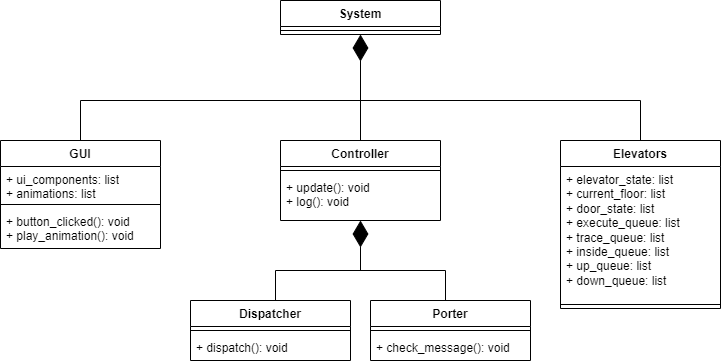

The diagram above was exported from draw.io. Its source (the exported page's mxGraphModel, read from the mxfile embedded in the PNG):
<mxGraphModel dx="1034" dy="557" grid="1" gridSize="10" guides="1" tooltips="1" connect="1" arrows="1" fold="1" page="1" pageScale="1" pageWidth="827" pageHeight="1169" math="0" shadow="0">
  <root>
    <mxCell id="WIyWlLk6GJQsqaUBKTNV-0" />
    <mxCell id="WIyWlLk6GJQsqaUBKTNV-1" parent="WIyWlLk6GJQsqaUBKTNV-0" />
    <mxCell id="3ywdExmI_VUtEHTgYsxX-0" value="System" style="swimlane;fontStyle=1;align=center;verticalAlign=top;childLayout=stackLayout;horizontal=1;startSize=26;horizontalStack=0;resizeParent=1;resizeParentMax=0;resizeLast=0;collapsible=1;marginBottom=0;whiteSpace=wrap;html=1;" parent="WIyWlLk6GJQsqaUBKTNV-1" vertex="1">
      <mxGeometry x="320" y="80" width="160" height="34" as="geometry" />
    </mxCell>
    <mxCell id="3ywdExmI_VUtEHTgYsxX-2" value="" style="line;strokeWidth=1;fillColor=none;align=left;verticalAlign=middle;spacingTop=-1;spacingLeft=3;spacingRight=3;rotatable=0;labelPosition=right;points=[];portConstraint=eastwest;strokeColor=inherit;" parent="3ywdExmI_VUtEHTgYsxX-0" vertex="1">
      <mxGeometry y="26" width="160" height="8" as="geometry" />
    </mxCell>
    <mxCell id="3ywdExmI_VUtEHTgYsxX-8" value="Controller" style="swimlane;fontStyle=1;align=center;verticalAlign=top;childLayout=stackLayout;horizontal=1;startSize=26;horizontalStack=0;resizeParent=1;resizeParentMax=0;resizeLast=0;collapsible=1;marginBottom=0;whiteSpace=wrap;html=1;" parent="WIyWlLk6GJQsqaUBKTNV-1" vertex="1">
      <mxGeometry x="320" y="220" width="160" height="80" as="geometry" />
    </mxCell>
    <mxCell id="3ywdExmI_VUtEHTgYsxX-10" value="" style="line;strokeWidth=1;fillColor=none;align=left;verticalAlign=middle;spacingTop=-1;spacingLeft=3;spacingRight=3;rotatable=0;labelPosition=right;points=[];portConstraint=eastwest;strokeColor=inherit;" parent="3ywdExmI_VUtEHTgYsxX-8" vertex="1">
      <mxGeometry y="26" width="160" height="8" as="geometry" />
    </mxCell>
    <mxCell id="3ywdExmI_VUtEHTgYsxX-11" value="+ update(): void&lt;div&gt;+ log(): void&lt;/div&gt;" style="text;strokeColor=none;fillColor=none;align=left;verticalAlign=top;spacingLeft=4;spacingRight=4;overflow=hidden;rotatable=0;points=[[0,0.5],[1,0.5]];portConstraint=eastwest;whiteSpace=wrap;html=1;" parent="3ywdExmI_VUtEHTgYsxX-8" vertex="1">
      <mxGeometry y="34" width="160" height="46" as="geometry" />
    </mxCell>
    <mxCell id="3ywdExmI_VUtEHTgYsxX-12" value="" style="endArrow=diamondThin;endFill=1;endSize=24;html=1;rounded=0;entryX=0.5;entryY=1;entryDx=0;entryDy=0;exitX=0.5;exitY=1;exitDx=0;exitDy=0;" parent="WIyWlLk6GJQsqaUBKTNV-1" target="3ywdExmI_VUtEHTgYsxX-0" edge="1" source="3ywdExmI_VUtEHTgYsxX-14">
      <mxGeometry width="160" relative="1" as="geometry">
        <mxPoint x="400" y="160" as="sourcePoint" />
        <mxPoint x="490" y="290" as="targetPoint" />
      </mxGeometry>
    </mxCell>
    <mxCell id="3ywdExmI_VUtEHTgYsxX-14" value="" style="shape=partialRectangle;whiteSpace=wrap;html=1;bottom=1;right=1;left=1;top=0;fillColor=none;routingCenterX=-0.5;rotation=-180;" parent="WIyWlLk6GJQsqaUBKTNV-1" vertex="1">
      <mxGeometry x="120" y="180" width="560" height="40" as="geometry" />
    </mxCell>
    <mxCell id="3ywdExmI_VUtEHTgYsxX-15" value="Porter" style="swimlane;fontStyle=1;align=center;verticalAlign=top;childLayout=stackLayout;horizontal=1;startSize=26;horizontalStack=0;resizeParent=1;resizeParentMax=0;resizeLast=0;collapsible=1;marginBottom=0;whiteSpace=wrap;html=1;" parent="WIyWlLk6GJQsqaUBKTNV-1" vertex="1">
      <mxGeometry x="410" y="380" width="160" height="60" as="geometry" />
    </mxCell>
    <mxCell id="3ywdExmI_VUtEHTgYsxX-17" value="" style="line;strokeWidth=1;fillColor=none;align=left;verticalAlign=middle;spacingTop=-1;spacingLeft=3;spacingRight=3;rotatable=0;labelPosition=right;points=[];portConstraint=eastwest;strokeColor=inherit;" parent="3ywdExmI_VUtEHTgYsxX-15" vertex="1">
      <mxGeometry y="26" width="160" height="8" as="geometry" />
    </mxCell>
    <mxCell id="3ywdExmI_VUtEHTgYsxX-18" value="+ check_message(): void" style="text;strokeColor=none;fillColor=none;align=left;verticalAlign=top;spacingLeft=4;spacingRight=4;overflow=hidden;rotatable=0;points=[[0,0.5],[1,0.5]];portConstraint=eastwest;whiteSpace=wrap;html=1;" parent="3ywdExmI_VUtEHTgYsxX-15" vertex="1">
      <mxGeometry y="34" width="160" height="26" as="geometry" />
    </mxCell>
    <mxCell id="3ywdExmI_VUtEHTgYsxX-19" value="GUI" style="swimlane;fontStyle=1;align=center;verticalAlign=top;childLayout=stackLayout;horizontal=1;startSize=26;horizontalStack=0;resizeParent=1;resizeParentMax=0;resizeLast=0;collapsible=1;marginBottom=0;whiteSpace=wrap;html=1;" parent="WIyWlLk6GJQsqaUBKTNV-1" vertex="1">
      <mxGeometry x="40" y="220" width="160" height="108" as="geometry" />
    </mxCell>
    <mxCell id="3ywdExmI_VUtEHTgYsxX-20" value="+ ui_components: list&lt;div&gt;+ animations: list&lt;/div&gt;" style="text;strokeColor=none;fillColor=none;align=left;verticalAlign=top;spacingLeft=4;spacingRight=4;overflow=hidden;rotatable=0;points=[[0,0.5],[1,0.5]];portConstraint=eastwest;whiteSpace=wrap;html=1;" parent="3ywdExmI_VUtEHTgYsxX-19" vertex="1">
      <mxGeometry y="26" width="160" height="34" as="geometry" />
    </mxCell>
    <mxCell id="3ywdExmI_VUtEHTgYsxX-21" value="" style="line;strokeWidth=1;fillColor=none;align=left;verticalAlign=middle;spacingTop=-1;spacingLeft=3;spacingRight=3;rotatable=0;labelPosition=right;points=[];portConstraint=eastwest;strokeColor=inherit;" parent="3ywdExmI_VUtEHTgYsxX-19" vertex="1">
      <mxGeometry y="60" width="160" height="8" as="geometry" />
    </mxCell>
    <mxCell id="3ywdExmI_VUtEHTgYsxX-22" value="+ button_clicked(): void&lt;div&gt;+ play_animation(): void&lt;/div&gt;" style="text;strokeColor=none;fillColor=none;align=left;verticalAlign=top;spacingLeft=4;spacingRight=4;overflow=hidden;rotatable=0;points=[[0,0.5],[1,0.5]];portConstraint=eastwest;whiteSpace=wrap;html=1;" parent="3ywdExmI_VUtEHTgYsxX-19" vertex="1">
      <mxGeometry y="68" width="160" height="40" as="geometry" />
    </mxCell>
    <mxCell id="3ywdExmI_VUtEHTgYsxX-23" value="Dispatcher" style="swimlane;fontStyle=1;align=center;verticalAlign=top;childLayout=stackLayout;horizontal=1;startSize=26;horizontalStack=0;resizeParent=1;resizeParentMax=0;resizeLast=0;collapsible=1;marginBottom=0;whiteSpace=wrap;html=1;" parent="WIyWlLk6GJQsqaUBKTNV-1" vertex="1">
      <mxGeometry x="230" y="380" width="160" height="60" as="geometry" />
    </mxCell>
    <mxCell id="3ywdExmI_VUtEHTgYsxX-24" value="" style="line;strokeWidth=1;fillColor=none;align=left;verticalAlign=middle;spacingTop=-1;spacingLeft=3;spacingRight=3;rotatable=0;labelPosition=right;points=[];portConstraint=eastwest;strokeColor=inherit;" parent="3ywdExmI_VUtEHTgYsxX-23" vertex="1">
      <mxGeometry y="26" width="160" height="8" as="geometry" />
    </mxCell>
    <mxCell id="3ywdExmI_VUtEHTgYsxX-25" value="+ dispatch(): void" style="text;strokeColor=none;fillColor=none;align=left;verticalAlign=top;spacingLeft=4;spacingRight=4;overflow=hidden;rotatable=0;points=[[0,0.5],[1,0.5]];portConstraint=eastwest;whiteSpace=wrap;html=1;" parent="3ywdExmI_VUtEHTgYsxX-23" vertex="1">
      <mxGeometry y="34" width="160" height="26" as="geometry" />
    </mxCell>
    <mxCell id="3ywdExmI_VUtEHTgYsxX-27" value="Elevators" style="swimlane;fontStyle=1;align=center;verticalAlign=top;childLayout=stackLayout;horizontal=1;startSize=26;horizontalStack=0;resizeParent=1;resizeParentMax=0;resizeLast=0;collapsible=1;marginBottom=0;whiteSpace=wrap;html=1;" parent="WIyWlLk6GJQsqaUBKTNV-1" vertex="1">
      <mxGeometry x="600" y="220" width="160" height="168" as="geometry" />
    </mxCell>
    <mxCell id="3ywdExmI_VUtEHTgYsxX-28" value="+ elevator_state: list&lt;div&gt;+ current_floor: list&lt;/div&gt;&lt;div&gt;+ door_state: list&lt;/div&gt;&lt;div&gt;+ execute_queue: list&lt;/div&gt;&lt;div&gt;+ trace_queue: list&lt;/div&gt;&lt;div&gt;+ inside_queue: list&lt;/div&gt;&lt;div&gt;+ up_queue: list&lt;/div&gt;&lt;div&gt;+ down_queue: list&lt;/div&gt;" style="text;strokeColor=none;fillColor=none;align=left;verticalAlign=top;spacingLeft=4;spacingRight=4;overflow=hidden;rotatable=0;points=[[0,0.5],[1,0.5]];portConstraint=eastwest;whiteSpace=wrap;html=1;" parent="3ywdExmI_VUtEHTgYsxX-27" vertex="1">
      <mxGeometry y="26" width="160" height="134" as="geometry" />
    </mxCell>
    <mxCell id="3ywdExmI_VUtEHTgYsxX-29" value="" style="line;strokeWidth=1;fillColor=none;align=left;verticalAlign=middle;spacingTop=-1;spacingLeft=3;spacingRight=3;rotatable=0;labelPosition=right;points=[];portConstraint=eastwest;strokeColor=inherit;" parent="3ywdExmI_VUtEHTgYsxX-27" vertex="1">
      <mxGeometry y="160" width="160" height="8" as="geometry" />
    </mxCell>
    <mxCell id="3ywdExmI_VUtEHTgYsxX-32" value="" style="endArrow=diamondThin;endFill=1;endSize=24;html=1;rounded=0;entryX=0.5;entryY=1;entryDx=0;entryDy=0;exitX=0.5;exitY=1;exitDx=0;exitDy=0;" parent="WIyWlLk6GJQsqaUBKTNV-1" source="3ywdExmI_VUtEHTgYsxX-33" edge="1">
      <mxGeometry width="160" relative="1" as="geometry">
        <mxPoint x="400" y="346" as="sourcePoint" />
        <mxPoint x="400" y="300" as="targetPoint" />
      </mxGeometry>
    </mxCell>
    <mxCell id="3ywdExmI_VUtEHTgYsxX-33" value="" style="shape=partialRectangle;whiteSpace=wrap;html=1;bottom=1;right=1;left=1;top=0;fillColor=none;routingCenterX=-0.5;rotation=-180;" parent="WIyWlLk6GJQsqaUBKTNV-1" vertex="1">
      <mxGeometry x="315" y="350" width="170" height="30" as="geometry" />
    </mxCell>
    <mxCell id="SbTPVOUFjuBfb7Og48Ud-0" style="edgeStyle=orthogonalEdgeStyle;rounded=0;orthogonalLoop=1;jettySize=auto;html=1;exitX=0.5;exitY=0;exitDx=0;exitDy=0;" edge="1" parent="WIyWlLk6GJQsqaUBKTNV-1" source="3ywdExmI_VUtEHTgYsxX-14" target="3ywdExmI_VUtEHTgYsxX-14">
      <mxGeometry relative="1" as="geometry" />
    </mxCell>
    <mxCell id="SbTPVOUFjuBfb7Og48Ud-1" value="" style="endArrow=none;html=1;rounded=0;entryX=0.5;entryY=1;entryDx=0;entryDy=0;exitX=0.5;exitY=0;exitDx=0;exitDy=0;" edge="1" parent="WIyWlLk6GJQsqaUBKTNV-1" source="3ywdExmI_VUtEHTgYsxX-14" target="3ywdExmI_VUtEHTgYsxX-14">
      <mxGeometry width="50" height="50" relative="1" as="geometry">
        <mxPoint x="390" y="290" as="sourcePoint" />
        <mxPoint x="440" y="240" as="targetPoint" />
      </mxGeometry>
    </mxCell>
  </root>
</mxGraphModel>